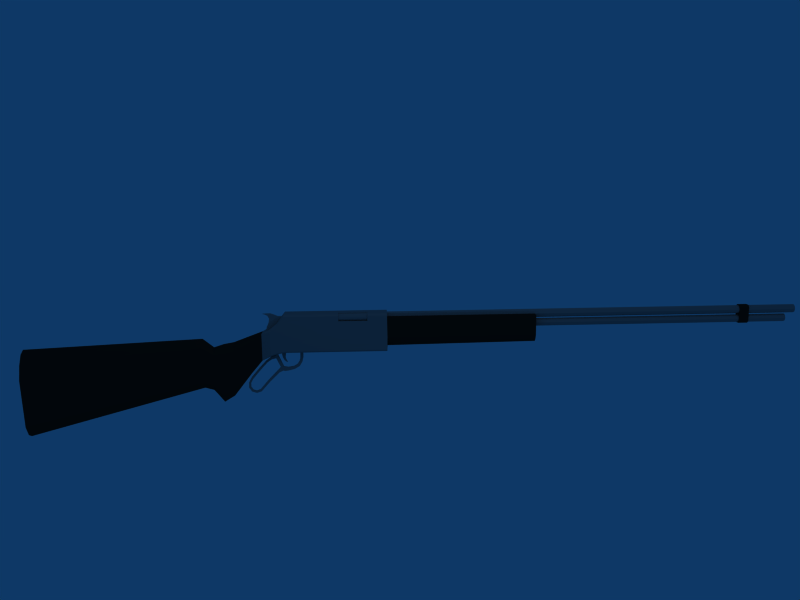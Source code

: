 # Source: loosechester.blend  (saved by Blender 2.49.2; exported with 4.5.12 LTS)
import bpy
from mathutils import Matrix  # noqa: F401  (used for matrix-valued properties, if any)

bpy.ops.wm.read_factory_settings(use_empty=True)
scene = bpy.context.scene
scene.name = 'Scene'

# ---- collections
col_collection_1 = bpy.data.collections.new('Collection 1'); scene.collection.children.link(col_collection_1)

# ---- materials (node trees are filled in below, after node groups)
mat_black = bpy.data.materials.new('Black')
mat_black.alpha_threshold = 0.0
mat_black.diffuse_color = (0.1, 0.1, 0.1, 1.0)
mat_black.roughness = 0.5
mat_black.line_color = (0.0, 0.0, 0.0, 1.0)
mat_silver = bpy.data.materials.new('Silver')
mat_silver.alpha_threshold = 0.0
mat_silver.diffuse_color = (0.5, 0.5, 0.5, 1.0)
mat_silver.roughness = 0.5
mat_silver.line_color = (0.0, 0.0, 0.0, 1.0)

# ---- material node trees

# ---- world
world_world = bpy.data.worlds.new('World'); scene.world = world_world
world_world.color = (0.05656, 0.2208, 0.4)
world_world.use_sun_shadow = False
world_world.sun_shadow_jitter_overblur = 0.0
world_world.cycles.sampling_method = 'MANUAL'
world_world.cycles.sample_map_resolution = 256

# ---- cameras
cam_camera = bpy.data.cameras.new('Camera')
cam_camera.passepartout_alpha = 0.2
cam_camera.clip_end = 100.0
cam_camera.lens = 35.0
cam_camera.ortho_scale = 7.314
cam_camera.show_passepartout = False
cam_camera.show_safe_areas = True
cam_camera.dof.focus_distance = 0.0
cam_camera.dof.aperture_fstop = 128.0

# ---- lights
light_spot = bpy.data.lights.new('Spot', 'POINT')
light_spot.transmission_factor = 0.0
light_spot.cutoff_distance = 30.0
light_spot.energy = 100.0
light_spot.shadow_buffer_clip_start = 1.001
light_spot.shadow_soft_size = 1.0
light_spot.shadow_maximum_resolution = 0.006
light_spot.use_absolute_resolution = True
light_spot.cycles.use_multiple_importance_sampling = False

# ---- meshes
me_loosechester = bpy.data.meshes.new('Loosechester')
me_loosechester.from_pydata([(0.9379, 73.55, 9.823), (0.9379, 71.55, 9.823), (-0.9379, 71.55, 9.823), (-0.9379, 73.55, 9.823), (0.9379, 73.55, 12.78), (0.9379, 71.55, 12.78), (-0.9379, 71.55, 12.78), (-0.9379, 73.55, 12.78), (-0.7728, 73.55, 13.07), (-0.7728, 71.55, 13.07), (0.7728, 71.55, 13.07), (0.7728, 73.55, 13.07), (0.49, 73.55, 13.29), (0.49, 71.55, 13.29), (-0.49, 71.55, 13.29), (-0.49, 73.55, 13.29), (0.49, 73.55, 9.314), (0.49, 71.55, 9.314), (-0.49, 71.55, 9.314), (-0.49, 73.55, 9.314), (-0.7728, 73.55, 9.535), (-0.7728, 71.55, 9.535), (0.7728, 71.55, 9.535), (0.7728, 73.55, 9.535), (1.884, -9.939, 12.87), (2.087, -9.939, 12.51), (2.087, -9.939, 12.11), (1.884, -9.939, 11.75), (0.772, -9.939, 12.87), (1.124, -9.939, 13.07), (1.531, -9.939, 13.07), (1.884, -16.12, 12.87), (2.087, -16.12, 12.51), (2.087, -16.12, 12.11), (1.884, -16.12, 11.75), (0.772, -16.12, 12.87), (1.124, -16.12, 13.07), (1.531, -16.12, 13.07), (0.5919, 83.89, 12.91), (0.8371, 83.89, 12.27), (0.5919, 83.89, 11.63), (-2.949e-06, 83.89, 11.36), (-0.5919, 83.89, 11.63), (-0.8371, 83.89, 12.27), (-0.5919, 83.89, 12.91), (-3.129e-06, 83.89, 13.17), (1.778, -45.57, 6.244), (2.457, -83.89, 3.317), (3.21, -83.89, 0.16), (-1.778, -45.57, 6.244), (-3.21, -83.89, 0.1601), (-2.457, -83.89, 3.317), (1.382, -38.88, 5.218), (1.49, -32.7, 3.126), (1.49, -32.7, 8.557), (1.377, -39.16, -3.27), (0.6003, -39.2, -4.571), (-2.305e-06, -39.21, -5.028), (-0.6003, -39.2, -4.571), (-1.49, -32.7, 3.126), (-1.377, -39.16, -3.27), (-1.382, -38.88, 5.218), (-1.49, -32.7, 8.557), (-0.6003, -38.84, 6.52), (-1.52e-06, -38.82, 6.976), (-1.43, -32.73, 8.97), (-3.107e-06, 81.9, 11.09), (0.5489, 81.9, 10.85), (-0.5489, 81.9, 10.85), (-0.7763, 81.9, 10.25), (-0.5489, 81.9, 9.662), (-2.94e-06, 81.9, 9.416), (0.5489, 81.9, 9.662), (0.7763, 81.9, 10.25), (-9.577e-06, -83.89, -13.29), (-2.457, -83.89, -10.44), (-1.33, -83.89, -12.55), (2.457, -83.89, -10.44), (1.33, -83.89, -12.55), (1.33, -83.89, 5.426), (8.29e-06, -83.89, 6.166), (-1.33, -83.89, 5.426), (0.8371, 26.42, 12.27), (2.216, 26.42, 12.11), (0.5919, 26.42, 11.63), (-0.5919, 26.42, 11.63), (-2.216, 26.42, 12.11), (-0.8371, 26.42, 12.27), (-1.861e-06, 26.42, 11.09), (-2.896e-06, 26.42, 11.36), (1.151, 26.42, 6.279), (-1.151, 26.42, 6.279), (-2.891e-06, 26.42, 9.416), (-1.879, -27.83, 13.15), (1.879, -27.83, 13.15), (-1.879, -5.699, 13.15), (1.879, -5.699, 13.15), (-2.2, -5.699, 12.73), (2.2, -5.699, 12.73), (2.2, -27.79, 12.73), (2.2, -27.79, 5.16), (2.2, -5.725, 5.16), (-2.2, -27.79, 5.16), (-2.2, -27.79, 12.73), (-2.2, -5.725, 5.16), (-2.2, -30.78, 4.405), (-1.832, -30.79, 4.068), (2.2, -30.78, 4.405), (1.832, -30.79, 4.068), (0.2625, -31.87, 12.97), (-2.43e-06, -32.51, 13.1), (-0.2625, -31.87, 12.97), (0.2625, -31.81, 13.14), (-0.2625, -31.81, 13.14), (-2.429e-06, -32.48, 13.15), (0.7295, -29.37, 11.21), (0.7295, -28.42, 12.41), (0.7295, -29.34, 12.43), (0.7295, -31.16, 11.27), (-0.7295, -30.82, 10.02), (-0.7295, -29.37, 11.21), (-1.879, -30.82, 10.02), (-0.7295, -31.6, 10.26), (-0.7295, -31.16, 11.27), (-0.7295, -29.34, 12.43), (-0.7295, -28.42, 12.41), (0.7295, -30.82, 10.02), (0.7295, -31.6, 10.26), (0.7295, -31.62, 9.583), (-1.879, -29.37, 11.21), (-0.7295, -31.62, 9.583), (1.666, -9.934, 11.63), (1.666, -16.12, 11.63), (0.6496, -9.934, 12.6), (0.6496, -16.12, 12.6), (1.879, -9.934, 13.15), (2.211, -9.934, 11.65), (2.205, -16.12, 11.64), (2.2, -16.12, 12.73), (0.4206, -16.12, 13.15), (1.879, -16.12, 13.15), (0.4206, -9.934, 13.15), (0.5919, 26.42, 12.91), (-0.5919, 26.42, 12.91), (-1.785e-06, 26.42, 13.17), (1.778, -45.57, -1.487), (0.9624, -45.57, -2.672), (-2.349e-06, -45.57, -3.088), (-0.9624, -45.57, -2.672), (-1.778, -45.57, -1.487), (-0.9624, -45.57, 7.429), (-1.09e-06, -45.57, 7.845), (0.9624, -45.57, 7.429), (1.306, -43.23, 4.508), (0.8204, -43.19, 5.545), (-1.256e-06, -43.17, 5.909), (-0.8204, -43.19, 5.545), (-1.306, -43.23, 4.508), (-1.301, -43.51, -2.254), (-0.8204, -43.55, -3.29), (-2.329e-06, -43.57, -3.654), (0.8204, -43.55, -3.29), (1.301, -43.51, -2.254), (1.339, -41.38, -4.476), (1.343, -41.11, 4.68), (0.6578, -41.43, -5.88), (-2.302e-06, -41.44, -6.373), (-0.6578, -41.43, -5.88), (-1.339, -41.38, -4.476), (-1.343, -41.11, 4.68), (-0.6578, -41.06, 6.084), (-1.441e-06, -41.05, 6.576), (0.6578, -41.06, 6.084), (0.6003, -38.84, 6.52), (1.43, -32.73, 8.97), (-2.2, -30.78, 9.606), (2.2, -30.78, 9.606), (2.2, -29.33, 4.891), (2.2, -29.33, 10.8), (-2.2, -29.33, 10.8), (-2.2, -29.33, 4.891), (2.216, 26.42, 7.862), (2.196, -5.657, 7.818), (-2.196, -5.657, 7.818), (-2.218, -5.699, 12.27), (-2.216, 26.42, 7.862), (-1.785, 26.42, 6.918), (-1.701, -5.657, 6.701), (1.701, -5.657, 6.701), (1.785, 26.42, 6.918), (1.097, -5.657, 5.945), (-1.097, -5.657, 5.945), (1.879, -29.37, 11.21), (1.879, -30.82, 10.02), (0.5489, 26.42, 10.85), (-0.5489, 26.42, 10.85), (-0.7763, 26.42, 10.26), (-0.5489, 26.42, 9.662), (0.5489, 26.42, 9.662), (0.7763, 26.42, 10.26), (0.5919, -5.699, 12.91), (-0.5919, -5.699, 12.91), (-2.867e-06, -5.699, 13.15), (-0.8371, -5.699, 12.27), (0.8371, -5.699, 12.27), (2.218, -5.699, 12.27), (1.832, -27.8, 4.823), (1.832, -5.731, 4.823), (-1.832, -5.731, 4.823), (-1.832, -27.8, 4.823), (1.832, -29.34, 4.553), (-1.832, -29.34, 4.553), (0.44, -31.38, 12.75), (0.44, -30.85, 13.11), (-0.44, -30.85, 13.11), (-0.44, -31.38, 12.75), (-0.5196, -31.02, 12.12), (0.5196, -31.02, 12.12), (0.5196, -30.05, 12.82), (-0.5196, -30.05, 12.82), (2.2, -9.934, 12.73), (0.2867, -29.47, 0.6603), (-0.2867, -29.47, 0.6603), (0.2867, -29.23, 0.1083), (-0.2867, -29.23, 0.1083), (-0.2358, -31.29, -1.873), (0.2358, -31.29, -1.873), (-0.2358, -31.58, -1.469), (0.2358, -31.58, -1.469), (0.2242, -33.57, -3.741), (-0.2242, -33.57, -3.741), (0.2242, -33.35, -4.16), (-0.2242, -33.35, -4.16), (0.2105, -34.42, -4.042), (-0.2105, -34.42, -4.042), (0.2105, -34.36, -4.48), (-0.2105, -34.36, -4.48), (-0.2105, -35.39, -4.166), (0.2105, -35.39, -4.166), (-0.2105, -35.18, -3.779), (0.2105, -35.18, -3.779), (0.2105, -35.61, -3.144), (-0.2105, -35.61, -3.144), (0.2105, -36.04, -3.239), (-0.2105, -36.04, -3.239), (-0.2105, -35.99, -2.055), (0.2105, -35.99, -2.055), (-0.2105, -35.61, -2.287), (0.2105, -35.61, -2.287), (0.2105, -35.09, -1.308), (-0.2105, -35.09, -1.308), (0.2105, -35.39, -0.9808), (-0.2105, -35.39, -0.9808), (0.2105, -33.38, 0.6765), (-0.2105, -33.38, 0.6765), (0.2105, -33.67, 1.01), (-0.2105, -33.67, 1.01), (-0.2105, -32.06, 2.723), (0.2105, -32.06, 2.723), (-0.2105, -31.88, 2.316), (0.2105, -31.88, 2.316), (0.2571, -30.91, 3.01), (-0.2571, -30.91, 3.01), (0.2571, -30.98, 3.547), (-0.2571, -30.98, 3.547), (-0.3018, -29.95, 3.908), (0.3018, -29.95, 3.908), (-0.3018, -29.87, 3.277), (0.3018, -29.87, 3.277), (-0.2105, -28.4, 0.4635), (0.2105, -28.4, 0.4635), (-0.2105, -28.95, 1.253), (0.2105, -28.95, 1.253), (-0.3018, -29.41, 3.81), (0.3018, -29.41, 3.81), (-0.2105, -28.28, 1.347), (-0.2105, -28.09, 0.3612), (0.2105, -28.28, 1.347), (0.2105, -28.09, 0.3612), (-0.2105, -27.18, 0.4649), (-0.2105, -27.32, 1.176), (0.2105, -27.18, 0.4649), (0.2105, -27.32, 1.176), (-0.1814, -26.16, 1.363), (-0.1814, -25.92, 0.7877), (0.1814, -26.16, 1.363), (0.1814, -25.92, 0.7877), (-0.1814, -25.34, 1.799), (-0.1814, -24.86, 1.399), (0.1814, -24.86, 1.399), (0.1814, -25.34, 1.799), (-0.1814, -24.27, 2.348), (-0.1814, -24.88, 2.496), (0.1814, -24.27, 2.348), (0.1814, -24.88, 2.496), (-0.1814, -24.66, 3.204), (-0.1814, -24.04, 3.276), (0.1814, -24.04, 3.276), (0.1814, -24.66, 3.204), (-0.1814, -24.59, 5.012), (-0.1814, -23.98, 4.917), (0.1814, -24.59, 5.012), (0.1814, -23.98, 4.917), (0.3018, -29.55, 4.627), (-0.3018, -29.55, 4.627), (0.3018, -30.09, 4.532), (-0.3018, -30.09, 4.532), (0.2059, -27.79, 4.173), (0.2059, -28.56, 3.995), (-0.2059, -28.56, 3.995), (-0.2059, -27.79, 4.173), (0.2059, -27.47, 4.865), (0.2059, -28.58, 4.865), (-0.2059, -28.58, 4.865), (-0.2059, -27.47, 4.865), (-0.2059, -27.87, 3.505), (-0.2059, -28.38, 3.356), (0.2059, -28.38, 3.356), (0.2059, -27.87, 3.505), (0.2059, -27.81, 3.09), (0.2059, -28.15, 2.912), (-0.2059, -28.15, 2.912), (-0.2059, -27.81, 3.09), (-0.2059, -27.69, 2.793), (-0.2059, -27.85, 2.556), (0.2059, -27.85, 2.556), (0.2059, -27.69, 2.793), (0.2059, -27.46, 2.368), (-0.2059, -27.46, 2.368)], [], [(46, 47, 48), (49, 50, 51), (52, 53, 54), (52, 55, 53), (55, 56, 53), (57, 58, 59), (58, 60, 59), (60, 61, 59), (61, 62, 59), (63, 64, 65), (74, 75, 76), (77, 74, 78), (77, 75, 74), (47, 79, 80), (51, 80, 81), (47, 80, 51), (82, 83, 84), (85, 86, 87), (84, 88, 89), (89, 88, 85), (90, 91, 92), (96, 200, 202), (95, 202, 201), (97, 95, 201), (98, 200, 96), (182, 99, 100), (101, 182, 100), (101, 188, 182), (101, 190, 188), (183, 102, 103), (183, 104, 102), (97, 184, 103), (184, 183, 103), (104, 183, 187), (104, 187, 191), (59, 105, 106), (107, 53, 108), (109, 110, 111), (112, 113, 114), (115, 116, 117), (115, 117, 118), (119, 120, 121), (119, 122, 123), (120, 124, 125), (126, 127, 128), (129, 121, 120), (119, 130, 122), (99, 137, 138), (99, 182, 137), (94, 140, 139), (99, 138, 140), (96, 135, 98), (182, 136, 137), (205, 136, 182), (99, 140, 94), (98, 135, 220), (93, 94, 139), (28, 141, 133), (28, 29, 141), (24, 135, 30), (35, 134, 139), (35, 139, 36), (31, 138, 32), (265, 267, 273), (268, 266, 274), (326, 325, 327), (324, 323, 328), (202, 95, 141), (93, 139, 95), (139, 141, 95), (323, 326, 327), (323, 327, 328), (325, 324, 328), (325, 328, 327), (320, 321, 324), (320, 324, 325), (319, 320, 326), (320, 325, 326), (322, 319, 326), (322, 326, 323), (321, 322, 323), (321, 323, 324), (316, 315, 322), (316, 322, 321), (315, 318, 319), (315, 319, 322), (318, 317, 319), (317, 320, 319), (317, 316, 321), (317, 321, 320), (308, 309, 316), (308, 316, 317), (307, 308, 318), (308, 317, 318), (310, 307, 318), (310, 318, 315), (309, 310, 315), (309, 315, 316), (310, 314, 311), (310, 311, 307), (309, 313, 310), (313, 314, 310), (308, 312, 313), (308, 313, 309), (307, 311, 312), (307, 312, 308), (311, 314, 312), (314, 313, 312), (303, 305, 306), (303, 306, 304), (266, 265, 306), (266, 306, 305), (265, 273, 304), (265, 304, 306), (273, 274, 303), (273, 303, 304), (274, 266, 303), (266, 305, 303), (299, 300, 302), (299, 302, 301), (298, 295, 299), (298, 299, 301), (296, 297, 302), (296, 302, 300), (297, 298, 301), (297, 301, 302), (295, 296, 299), (296, 300, 299), (294, 292, 295), (294, 295, 298), (291, 293, 297), (291, 297, 296), (293, 294, 298), (293, 298, 297), (292, 291, 295), (291, 296, 295), (290, 287, 292), (290, 292, 294), (288, 289, 293), (288, 293, 291), (289, 290, 294), (289, 294, 293), (287, 288, 292), (288, 291, 292), (285, 283, 287), (285, 287, 290), (284, 286, 289), (284, 289, 288), (286, 285, 289), (285, 290, 289), (283, 284, 288), (283, 288, 287), (282, 280, 283), (282, 283, 285), (279, 281, 286), (279, 286, 284), (281, 282, 285), (281, 285, 286), (280, 279, 283), (279, 284, 283), (277, 275, 280), (277, 280, 282), (276, 278, 281), (276, 281, 279), (278, 277, 282), (278, 282, 281), (275, 276, 280), (276, 279, 280), (273, 275, 274), (275, 277, 274), (267, 271, 275), (267, 275, 273), (268, 274, 277), (268, 277, 272), (269, 270, 278), (269, 278, 276), (270, 272, 277), (270, 277, 278), (271, 269, 275), (269, 276, 275), (267, 271, 272), (267, 272, 268), (221, 222, 271), (221, 271, 272), (224, 223, 270), (224, 270, 269), (223, 221, 270), (221, 272, 270), (222, 224, 269), (222, 269, 271), (262, 261, 268), (262, 268, 267), (263, 264, 265), (263, 265, 266), (261, 263, 268), (263, 266, 268), (264, 262, 267), (264, 267, 265), (257, 259, 262), (257, 262, 264), (260, 258, 261), (258, 263, 261), (258, 257, 264), (258, 264, 263), (259, 260, 261), (259, 261, 262), (254, 253, 260), (254, 260, 259), (255, 256, 257), (255, 257, 258), (253, 255, 260), (255, 258, 260), (256, 254, 259), (256, 259, 257), (250, 249, 253), (250, 253, 254), (251, 252, 256), (251, 256, 255), (249, 251, 253), (251, 255, 253), (252, 250, 254), (252, 254, 256), (245, 247, 250), (245, 250, 252), (248, 246, 249), (246, 251, 249), (246, 245, 252), (246, 252, 251), (247, 248, 249), (247, 249, 250), (242, 241, 248), (242, 248, 247), (243, 244, 245), (243, 245, 246), (241, 243, 248), (243, 246, 248), (244, 242, 247), (244, 247, 245), (237, 239, 244), (239, 242, 244), (240, 238, 243), (240, 243, 241), (238, 237, 244), (238, 244, 243), (239, 240, 241), (239, 241, 242), (234, 233, 240), (234, 240, 239), (235, 236, 237), (235, 237, 238), (233, 235, 238), (233, 238, 240), (236, 234, 237), (234, 239, 237), (230, 229, 233), (230, 233, 234), (231, 232, 236), (231, 236, 235), (229, 231, 233), (231, 235, 233), (232, 230, 234), (232, 234, 236), (225, 227, 230), (225, 230, 232), (228, 226, 229), (226, 231, 229), (226, 225, 232), (226, 232, 231), (227, 228, 229), (227, 229, 230), (227, 225, 224), (227, 224, 222), (221, 223, 228), (223, 226, 228), (223, 224, 226), (224, 225, 226), (227, 222, 221), (227, 221, 228), (33, 137, 34), (137, 132, 34), (32, 138, 33), (138, 137, 33), (31, 37, 140), (31, 140, 138), (36, 139, 140), (36, 140, 37), (26, 27, 136), (27, 131, 136), (25, 26, 220), (26, 136, 220), (24, 25, 220), (24, 220, 135), (29, 30, 135), (29, 135, 141), (98, 220, 205), (220, 136, 205), (132, 137, 131), (137, 136, 131), (96, 202, 141), (96, 141, 135), (139, 134, 133), (139, 133, 141), (120, 119, 123), (120, 123, 124), (130, 128, 122), (128, 127, 122), (174, 128, 65), (128, 130, 65), (116, 125, 117), (125, 124, 117), (128, 174, 193), (128, 193, 126), (130, 119, 121), (130, 121, 65), (126, 115, 118), (126, 118, 127), (126, 193, 192), (126, 192, 115), (125, 93, 129), (125, 129, 120), (125, 116, 94), (125, 94, 93), (116, 115, 192), (116, 192, 94), (118, 123, 127), (123, 122, 127), (123, 118, 216), (118, 217, 216), (117, 124, 218), (124, 219, 218), (124, 123, 216), (124, 216, 219), (118, 117, 217), (117, 218, 217), (217, 218, 213), (217, 213, 212), (219, 216, 214), (216, 215, 214), (218, 219, 213), (219, 214, 213), (216, 217, 215), (217, 212, 215), (215, 212, 111), (212, 109, 111), (213, 214, 113), (213, 113, 112), (214, 215, 113), (215, 111, 113), (212, 213, 112), (212, 112, 109), (114, 110, 109), (114, 109, 112), (110, 114, 111), (114, 113, 111), (206, 209, 208), (206, 208, 207), (210, 211, 206), (211, 209, 206), (108, 106, 211), (108, 211, 210), (106, 108, 53), (106, 53, 59), (105, 180, 211), (105, 211, 106), (177, 107, 210), (107, 108, 210), (180, 102, 209), (180, 209, 211), (100, 177, 206), (177, 210, 206), (102, 104, 208), (102, 208, 209), (104, 101, 207), (104, 207, 208), (101, 100, 207), (100, 206, 207), (101, 104, 190), (104, 191, 190), (98, 205, 204), (98, 204, 200), (97, 201, 203), (97, 203, 184), (189, 90, 92), (189, 92, 198), (181, 189, 198), (181, 198, 199), (186, 197, 92), (186, 92, 91), (185, 196, 197), (185, 197, 186), (181, 199, 83), (199, 194, 83), (185, 86, 196), (86, 195, 196), (85, 88, 195), (85, 195, 86), (84, 83, 194), (84, 194, 88), (87, 86, 184), (87, 184, 203), (82, 204, 205), (82, 205, 83), (142, 144, 202), (142, 202, 200), (144, 143, 201), (144, 201, 202), (143, 87, 203), (143, 203, 201), (82, 142, 204), (142, 200, 204), (145, 46, 48), (145, 48, 77), (47, 51, 50), (47, 50, 48), (48, 50, 75), (48, 75, 77), (67, 194, 199), (67, 199, 73), (73, 199, 198), (73, 198, 72), (72, 198, 71), (198, 92, 71), (71, 92, 197), (71, 197, 70), (70, 197, 196), (70, 196, 69), (69, 196, 195), (69, 195, 68), (68, 195, 88), (68, 88, 66), (194, 67, 66), (194, 66, 88), (175, 62, 65), (175, 65, 121), (54, 176, 174), (176, 193, 174), (176, 178, 193), (178, 192, 193), (179, 175, 121), (179, 121, 129), (103, 179, 129), (103, 129, 93), (178, 99, 192), (99, 94, 192), (97, 103, 95), (103, 93, 95), (191, 91, 90), (191, 90, 190), (187, 186, 91), (187, 91, 191), (189, 188, 90), (188, 190, 90), (181, 182, 189), (182, 188, 189), (183, 185, 186), (183, 186, 187), (183, 184, 86), (183, 86, 185), (181, 83, 182), (83, 205, 182), (178, 177, 100), (178, 100, 99), (180, 179, 102), (179, 103, 102), (105, 175, 180), (175, 179, 180), (176, 107, 177), (176, 177, 178), (176, 54, 107), (54, 53, 107), (59, 62, 105), (62, 175, 105), (173, 52, 54), (173, 54, 174), (64, 173, 174), (64, 174, 65), (61, 63, 62), (63, 65, 62), (56, 57, 59), (56, 59, 53), (164, 163, 55), (164, 55, 52), (163, 165, 56), (163, 56, 55), (165, 166, 57), (165, 57, 56), (166, 167, 57), (167, 58, 57), (167, 168, 58), (168, 60, 58), (168, 169, 60), (169, 61, 60), (169, 170, 61), (170, 63, 61), (170, 171, 63), (171, 64, 63), (171, 172, 173), (171, 173, 64), (172, 164, 52), (172, 52, 173), (154, 153, 164), (154, 164, 172), (155, 154, 172), (155, 172, 171), (156, 155, 170), (155, 171, 170), (157, 156, 169), (156, 170, 169), (158, 157, 169), (158, 169, 168), (159, 158, 168), (159, 168, 167), (160, 159, 167), (160, 167, 166), (161, 160, 165), (160, 166, 165), (162, 161, 163), (161, 165, 163), (153, 162, 164), (162, 163, 164), (46, 145, 153), (145, 162, 153), (145, 146, 162), (146, 161, 162), (146, 147, 161), (147, 160, 161), (147, 148, 159), (147, 159, 160), (148, 149, 158), (148, 158, 159), (149, 49, 157), (149, 157, 158), (49, 150, 156), (49, 156, 157), (150, 151, 155), (150, 155, 156), (151, 152, 155), (152, 154, 155), (152, 46, 154), (46, 153, 154), (47, 46, 79), (46, 152, 79), (151, 80, 152), (80, 79, 152), (150, 81, 80), (150, 80, 151), (49, 51, 81), (49, 81, 150), (149, 75, 50), (149, 50, 49), (148, 76, 75), (148, 75, 149), (147, 74, 76), (147, 76, 148), (146, 78, 147), (78, 74, 147), (145, 77, 146), (77, 78, 146), (142, 38, 45), (142, 45, 144), (44, 143, 45), (143, 144, 45), (43, 87, 44), (87, 143, 44), (42, 85, 87), (42, 87, 43), (41, 89, 85), (41, 85, 42), (40, 84, 89), (40, 89, 41), (39, 82, 84), (39, 84, 40), (38, 142, 82), (38, 82, 39), (31, 24, 30), (31, 30, 37), (29, 36, 37), (29, 37, 30), (28, 35, 36), (28, 36, 29), (133, 134, 28), (134, 35, 28), (27, 34, 132), (27, 132, 131), (26, 33, 34), (26, 34, 27), (25, 32, 26), (32, 33, 26), (24, 31, 32), (24, 32, 25), (3, 0, 23), (3, 23, 20), (0, 1, 22), (0, 22, 23), (1, 2, 21), (1, 21, 22), (2, 3, 20), (2, 20, 21), (21, 20, 19), (21, 19, 18), (22, 21, 18), (22, 18, 17), (23, 22, 17), (23, 17, 16), (20, 23, 19), (23, 16, 19), (19, 16, 18), (16, 17, 18), (12, 15, 13), (15, 14, 13), (11, 8, 12), (8, 15, 12), (8, 9, 14), (8, 14, 15), (9, 10, 14), (10, 13, 14), (10, 11, 12), (10, 12, 13), (5, 4, 11), (5, 11, 10), (6, 5, 9), (5, 10, 9), (7, 6, 9), (7, 9, 8), (4, 7, 11), (7, 8, 11), (4, 0, 7), (0, 3, 7), (2, 6, 7), (2, 7, 3), (1, 5, 2), (5, 6, 2), (0, 4, 5), (0, 5, 1), (70, 72, 71), (66, 67, 68), (40, 41, 42), (38, 44, 45), (38, 39, 43), (38, 43, 44), (39, 40, 42), (39, 42, 43), (67, 73, 69), (67, 69, 68), (69, 73, 72), (69, 72, 70)])
me_loosechester.polygons.foreach_set('material_index', [0, 0, 0, 0, 0, 0, 0, 0, 0, 0, 0, 0, 0, 0, 0, 0, 0, 0, 0, 0, 0, 1, 1, 1, 1, 1, 1, 0, 0, 1, 1, 1, 1, 0, 0, 1, 1, 1, 1, 1, 1, 1, 1, 1, 1, 1, 1, 1, 1, 1, 1, 1, 1, 1, 1, 1, 1, 1, 1, 1, 1, 1, 1, 1, 1, 1, 1, 1, 1, 1, 1, 1, 1, 1, 1, 1, 1, 1, 1, 1, 1, 1, 1, 1, 1, 1, 1, 1, 1, 1, 1, 1, 1, 1, 1, 1, 1, 1, 1, 1, 1, 1, 1, 1, 1, 1, 1, 1, 1, 1, 1, 1, 1, 1, 1, 1, 1, 1, 1, 1, 1, 1, 1, 1, 1, 1, 1, 1, 1, 1, 1, 1, 1, 1, 1, 1, 1, 1, 1, 1, 1, 1, 1, 1, 1, 1, 1, 1, 1, 1, 1, 1, 1, 1, 1, 1, 1, 1, 1, 1, 1, 1, 1, 1, 1, 1, 1, 1, 1, 1, 1, 1, 1, 1, 1, 1, 1, 1, 1, 1, 1, 1, 1, 1, 1, 1, 1, 1, 1, 1, 1, 1, 1, 1, 1, 1, 1, 1, 1, 1, 1, 1, 1, 1, 1, 1, 1, 1, 1, 1, 1, 1, 1, 1, 1, 1, 1, 1, 1, 1, 1, 1, 1, 1, 1, 1, 1, 1, 1, 1, 1, 1, 1, 1, 1, 1, 1, 1, 1, 1, 1, 1, 1, 1, 1, 1, 1, 1, 1, 1, 1, 1, 1, 1, 1, 1, 1, 1, 1, 1, 1, 1, 1, 1, 1, 1, 1, 1, 1, 1, 1, 1, 1, 1, 1, 1, 1, 1, 1, 1, 1, 1, 1, 1, 1, 1, 1, 1, 1, 1, 1, 1, 1, 1, 1, 1, 1, 1, 1, 1, 1, 1, 1, 1, 1, 1, 1, 1, 1, 1, 1, 1, 1, 1, 1, 1, 1, 1, 1, 1, 1, 1, 1, 1, 1, 1, 1, 1, 1, 1, 1, 1, 1, 1, 1, 1, 1, 1, 1, 1, 1, 1, 1, 1, 1, 1, 1, 1, 1, 1, 1, 1, 1, 1, 1, 1, 1, 1, 1, 1, 1, 1, 1, 1, 1, 1, 1, 1, 1, 1, 1, 1, 0, 0, 1, 1, 0, 0, 1, 1, 1, 1, 0, 0, 0, 0, 0, 0, 0, 0, 0, 0, 0, 0, 0, 0, 0, 0, 0, 0, 0, 0, 1, 1, 1, 1, 1, 1, 1, 1, 0, 0, 0, 0, 0, 0, 1, 1, 1, 1, 1, 1, 1, 1, 1, 1, 1, 1, 1, 1, 1, 1, 1, 1, 1, 1, 1, 1, 1, 1, 1, 1, 1, 1, 1, 1, 0, 0, 0, 0, 0, 0, 0, 0, 0, 0, 0, 0, 0, 0, 1, 1, 1, 1, 1, 1, 1, 1, 1, 1, 1, 1, 0, 0, 0, 0, 0, 0, 0, 0, 0, 0, 0, 0, 0, 0, 0, 0, 0, 0, 0, 0, 0, 0, 0, 0, 0, 0, 0, 0, 0, 0, 0, 0, 0, 0, 0, 0, 0, 0, 0, 0, 0, 0, 0, 0, 0, 0, 0, 0, 0, 0, 0, 0, 0, 0, 0, 0, 0, 0, 0, 0, 0, 0, 0, 0, 0, 0, 0, 0, 0, 0, 0, 0, 0, 0, 0, 0, 0, 0, 0, 0, 0, 0, 0, 0, 0, 0, 1, 1, 1, 1, 1, 1, 1, 1, 1, 1, 1, 1, 1, 1, 1, 1, 1, 1, 1, 1, 1, 1, 1, 1, 1, 1, 1, 1, 1, 1, 1, 1, 0, 0, 0, 0, 0, 0, 0, 0, 0, 0, 0, 0, 0, 0, 0, 0, 0, 0, 0, 0, 0, 0, 0, 0, 0, 0, 0, 0, 0, 0, 0, 0, 0, 0, 0, 0, 0, 0, 0, 0, 0, 0, 0, 0, 1, 1, 1, 1, 1, 1, 1, 1, 1, 1, 1, 1])
me_loosechester.materials.append(mat_black)
me_loosechester.materials.append(mat_silver)
me_loosechester.use_remesh_preserve_volume = False
me_loosechester.use_remesh_preserve_attributes = False
me_loosechester.use_mirror_vertex_groups = False
me_loosechester.update()

# ---- objects
ob_loosechester_model = bpy.data.objects.new('Loosechester.model', me_loosechester)
ob_lamp = bpy.data.objects.new('Lamp', light_spot)
ob_camera = bpy.data.objects.new('Camera', cam_camera)

# ---- transforms, parenting, visibility, modifiers, constraints
ob_loosechester_model.location = (7.702e-07, 0.2628, 0.6078)
ob_loosechester_model.scale = (0.05211, 0.05211, 0.05211)
ob_loosechester_model.lock_rotations_4d = False
ob_loosechester_model.empty_display_type = 'ARROWS'
ob_loosechester_model.lineart.crease_threshold = 0.0
ob_lamp.location = (4.076, 1.005, 5.904)
ob_lamp.rotation_euler = (0.6503, 0.05522, 1.866)
ob_lamp.lock_rotations_4d = False
ob_lamp.empty_display_type = 'ARROWS'
ob_lamp.color = (0.0, 0.0, 0.0, 0.0)
ob_lamp.lineart.crease_threshold = 0.0
ob_camera.location = (8.598, -0.1832, 3.03)
ob_camera.rotation_euler = (1.386, 0.01082, 1.534)
ob_camera.lock_rotations_4d = False
ob_camera.empty_display_type = 'ARROWS'
ob_camera.color = (0.0, 0.0, 0.0, 0.0)
ob_camera.display_type = 'WIRE'
ob_camera.lineart.crease_threshold = 0.0

# ---- collection membership
col_collection_1.objects.link(ob_loosechester_model)
col_collection_1.objects.link(ob_lamp)
col_collection_1.objects.link(ob_camera)

# ---- scene / render settings (as saved in the file)
scene.camera = ob_camera
scene.frame_start = 1; scene.frame_end = 250; scene.frame_set(1)
scene.render.engine = 'BLENDER_EEVEE_NEXT'
scene.render.image_settings.file_format = 'JPEG'
scene.render.image_settings.color_mode = 'RGB'
scene.render.image_settings.compression = 90
scene.render.resolution_x = 800
scene.render.resolution_y = 600
scene.render.pixel_aspect_x = 100.0
scene.render.pixel_aspect_y = 100.0
scene.render.fps = 25
scene.render.dither_intensity = 0.0
scene.render.use_compositing = False
scene.render.use_sequencer = False
scene.render.bake_margin = 2
scene.render.bake_bias = 0.0
scene.render.use_stamp_time = False
scene.render.use_stamp_date = False
scene.render.use_stamp_frame = False
scene.render.use_stamp_camera = False
scene.render.use_stamp_scene = False
scene.render.use_stamp_filename = False
scene.render.use_stamp_render_time = False
scene.render.stamp_font_size = 0
scene.cycles.use_denoising = False
scene.cycles.samples = 10
scene.cycles.sampling_pattern = 'TABULATED_SOBOL'
scene.cycles.light_sampling_threshold = 0.0
scene.cycles.use_adaptive_sampling = False
scene.cycles.use_light_tree = False
scene.cycles.blur_glossy = 0.0
scene.cycles.volume_bounces = 1
scene.cycles.pixel_filter_type = 'GAUSSIAN'
scene.cycles.sample_clamp_indirect = 0.0
scene.view_settings.view_transform = 'Raw'
bpy.context.view_layer.update()
